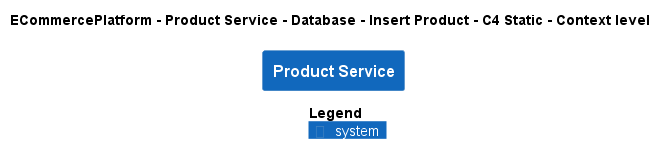

The diagram above was rendered by PlantUML. Its source (embedded in the PNG):
@startuml
!pragma layout smetana
!include ..\..\..\..\..\..\..\.c4s\C4_Context.puml

AddElementTag("c4interflow:lifecycle:new", $bgColor=green, $fontColor=#ffffff, $borderColor=green, $shadowing="False")
AddElementTag("c4interflow:lifecycle:changed", $bgColor=orange, $fontColor=#ffffff, $borderColor=orange, $shadowing="False")
AddElementTag("c4interflow:lifecycle:removed", $bgColor=red, $fontColor=#ffffff, $borderColor=red, $shadowing="False")

AddRelTag("c4interflow:lifecycle:new", $textColor=green, $lineColor=green)
AddRelTag("c4interflow:lifecycle:changed", $textColor=orange, $lineColor=orange)
AddRelTag("c4interflow:lifecycle:removed", $textColor=red, $lineColor=red)

SHOW_PERSON_PORTRAIT()
LAYOUT_TOP_DOWN()

skinparam linetype polyline

title ECommercePlatform - Product Service - Database - Insert Product - C4 Static - Context level

System(ECommercePlatform.SoftwareSystems.ProductService, "Product Service", "")



SHOW_LEGEND()
@enduml